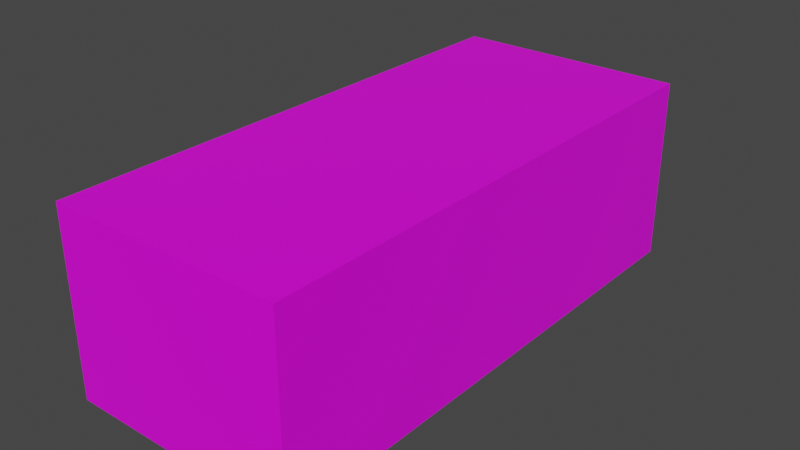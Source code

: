 # Source: Q7.blend  (saved by Blender 2.90.8; exported with 4.5.12 LTS)
import bpy
from mathutils import Matrix  # noqa: F401  (used for matrix-valued properties, if any)

bpy.ops.wm.read_factory_settings(use_empty=True)
scene = bpy.context.scene
scene.name = 'Scene'

# ---- collections
col_collection = bpy.data.collections.new('Collection'); scene.collection.children.link(col_collection)

# ---- images (referenced by path relative to the original .blend; pixels are not part of the script)
import os
ASSET_DIR = os.environ.get("B2B_ASSET_DIR", "")  # directory of the original .blend (textures are referenced by path, not embedded)
HERE = os.path.dirname(os.path.abspath(__file__))  # packed textures are extracted next to this script under _unpacked/

def load_image(name, relpath, width, height, colorspace="sRGB"):
    """Load a texture the original file referenced (path relative to the .blend, or extracted next to this script)."""
    p = next((c for c in (os.path.join(HERE, relpath), os.path.join(ASSET_DIR, relpath)) if relpath and os.path.exists(c)), "")
    if p:
        img = bpy.data.images.load(p, check_existing=True)
        img.name = name
    else:  # same state as the original file: an image datablock whose file is absent (Cycles renders it pink)
        img = bpy.data.images.new(name, width, height)
        img.source = "FILE"
        img.filepath = "//" + (relpath or name)
    img.colorspace_settings.name = colorspace
    return img
img_imphenziapalette01_png_001 = load_image('ImphenziaPalette01.png.001', 'ImphenziaPalette01.png', 1024, 1024, 'sRGB')

# ---- materials (node trees are filled in below, after node groups)
mat_material = bpy.data.materials.new('Material')
mat_material.alpha_threshold = 0.0
mat_material.use_transparent_shadow = False
mat_material.line_color = (0.0, 0.0, 0.0, 1.0)

# ---- material node trees
mat_material.use_nodes = True; mat_material.node_tree.nodes.clear()
_N = mat_material.node_tree.nodes; _L = mat_material.node_tree.links
n0 = _N.new('ShaderNodeOutputMaterial'); n0.name = 'Material Output'; n0.location = (300, 300)
n1 = _N.new('ShaderNodeBsdfPrincipled'); n1.name = 'Principled BSDF'; n1.location = (10, 300)
n1.distribution = 'GGX'
n1.subsurface_method = 'BURLEY'
n1.inputs[2].default_value = 0.4
n1.inputs[3].default_value = 1.45
n1.inputs[27].default_value = (0.0, 0.0, 0.0, 1.0)
n1.inputs[28].default_value = 1.0
n2 = _N.new('ShaderNodeTexImage'); n2.name = 'Image Texture'; n2.location = (-368, 220)
n2.image = img_imphenziapalette01_png_001
n2.interpolation = 'Closest'
_L.new(n1.outputs[0], n0.inputs[0])
_L.new(n2.outputs[0], n1.inputs[0])
n0.is_active_output = True

# ---- world
world_world = bpy.data.worlds.new('World'); scene.world = world_world
world_world.use_nodes = True; world_world.node_tree.nodes.clear()
_N = world_world.node_tree.nodes; _L = world_world.node_tree.links
n0 = _N.new('ShaderNodeOutputWorld'); n0.name = 'World Output'; n0.location = (300, 300)
n1 = _N.new('ShaderNodeBackground'); n1.name = 'Background'; n1.location = (10, 300)
n1.inputs[0].default_value = (0.05088, 0.05088, 0.05088, 1.0)
_L.new(n1.outputs[0], n0.inputs[0])
n0.is_active_output = True
world_world.color = (0.05088, 0.05088, 0.05088)
world_world.use_sun_shadow = False
world_world.sun_shadow_jitter_overblur = 0.0

# ---- meshes
me_cube = bpy.data.meshes.new('Cube')
me_cube.from_pydata([(0.7115, 1.605, 0.1516), (0.7115, 1.605, -1.0), (0.7115, -1.635, 0.1516), (0.7115, -1.635, -1.0), (-0.7115, 1.605, 0.1516), (-0.7115, 1.605, -1.0), (-0.7115, -1.635, 0.1516), (-0.7115, -1.635, -1.0)], [], [(0, 4, 6, 2), (3, 2, 6, 7), (7, 6, 4, 5), (5, 1, 3, 7), (1, 0, 2, 3), (5, 4, 0, 1)])
_uv = me_cube.uv_layers.new(name='UVMap')
_uv.uv.foreach_set('vector', [0.7108, 0.1931, 0.7108, 0.1931, 0.7108, 0.1931, 0.7108, 0.1931, 0.7108, 0.1931, 0.7108, 0.1931, 0.7108, 0.1931, 0.7108, 0.1931, 0.7108, 0.1931, 0.7108, 0.1931, 0.7108, 0.1931, 0.7108, 0.1931, 0.7108, 0.1931, 0.7108, 0.1931, 0.7108, 0.1931, 0.7108, 0.1931, 0.7108, 0.1931, 0.7108, 0.1931, 0.7108, 0.1931, 0.7108, 0.1931, 0.7108, 0.1931, 0.7108, 0.1931, 0.7108, 0.1931, 0.7108, 0.1931])
me_cube.materials.append(mat_material)
me_cube.use_remesh_preserve_volume = False
me_cube.use_remesh_preserve_attributes = False
me_cube.use_mirror_vertex_groups = False
me_cube.update()
me_vert_003 = bpy.data.meshes.new('Vert.003')
me_vert_003.from_pydata([(0.5986, 0.0, 0.0), (0.6132, 0.02698, 0.1484), (0.6132, 0.08093, 0.232), (0.6132, 0.1888, 0.321), (0.6132, 0.3129, 0.3534), (0.6132, 0.4343, 0.3561), (0.6132, 0.5503, 0.3158), (0.6132, 0.6535, 0.2381), (0.6132, 0.7295, 0.1047), (0.6132, 0.7359, 0.0005245), (0.6132, 0.6482, 0.0005245), (0.6132, 0.6145, 0.1129), (0.6132, 0.5606, 0.1804), (0.6132, 0.4999, 0.2253), (0.6132, 0.4392, 0.2501), (0.6132, 0.3223, 0.2568), (0.6132, 0.2391, 0.2321), (0.6132, 0.1739, 0.1826), (0.6132, 0.1155, 0.1084), (0.6132, 0.08625, 0.0005245), (0.6132, 0.6505, -0.09389), (0.6132, 1.437, -0.0804), (0.6132, 1.993, -0.0804), (0.6132, 1.433, 0.02975), (0.6132, 1.876, 0.06347), (0.6132, 1.903, 0.1691), (0.6132, 2.01, 0.305), (0.6132, 2.223, 0.3896), (0.6132, 2.358, 0.3821), (0.6132, 2.48, 0.3377), (0.6132, 2.577, 0.2725), (0.6132, 2.635, 0.1916), (0.6132, 1.995, 0.07471), (0.6132, 2.046, 0.1624), (0.6132, 2.1, 0.2186), (0.6132, 2.152, 0.2478), (0.6132, 2.238, 0.2748), (0.6132, 2.35, 0.2658), (0.6132, 2.42, 0.2388), (0.6132, 2.478, 0.1939), (0.6132, 2.532, 0.1152), (0.6132, 2.559, 0.04548), (0.6132, 2.555, -0.06242), (0.5862, 2.777, -0.03544), (0.6117, 0.084, -0.08715), (0.2651, -0.1251, -0.07591), (0.2464, -0.1835, -0.04668), (0.2386, -0.233, 0.002773), (0.6132, 0.7363, 0.3902), (0.6132, 0.7543, 0.4599), (0.6132, 1.428, 0.1421), (0.6132, 1.451, 0.4254), (0.6132, 1.464, 0.4861), (0.6132, 2.186, 0.4434), (0.6132, 2.163, 0.5131), (0.6132, 2.671, 0.4546), (0.6132, 2.822, 0.2141), (0.4468, 1.509, 0.7851), (0.442, 2.058, 0.7648), (0.442, 1.815, 0.7828), (0.5517, 0.8487, 0.5588), (0.5399, 0.9566, 0.633), (0.458, 1.159, 0.7319), (0.4487, 1.262, 0.7678), (0.4449, 1.384, 0.7813), (0.6132, 2.105, 0.3631), (0.6132, 0.7381, -0.09239), (0.6132, 0.737, -0.04593), (0.6132, 0.6494, -0.04668), (0.6132, 1.436, -0.0212), (0.6132, 1.994, 0.005772), (0.5633, 0.1087, 0.3527), (0.5726, 0.03567, 0.2665), (0.5107, -0.009292, 0.3471), (0.4727, -0.07111, 0.2909), (0.4899, -0.03365, 0.259), (0.4244, -0.08984, 0.3415), (0.3408, -0.1592, 0.3377), (0.3569, -0.1723, 0.2609), (0.4399, -0.1217, 0.2665), (0.5296, 0.07313, 0.3827), (0.5426, 0.2174, 0.3995), (0.5478, 0.3916, 0.4183), (0.5525, 0.5902, 0.4295), (0.6132, 0.7453, 0.425), (0.2713, -0.1929, 0.3433), (0.2682, -0.2004, 0.3077), (0.2932, -0.1105, 0.3939), (0.3213, 0.05253, 0.4314), (0.3416, 0.2455, 0.4651), (0.3614, 0.4366, 0.4895), (0.3805, 0.5924, 0.497), (0.5305, 0.6482, 0.4689), (0.5188, 0.6497, 0.497), (0.4588, 2.327, 0.7236), (0.4476, 2.256, 0.7367), (0.6132, 0.9333, 0.4665), (0.5517, 0.7844, 0.4914), (0.5121, 0.74, 0.5213), (0.4663, 2.378, 0.6843), (0.5185, 2.498, 0.5419), (0.6132, 2.496, 0.5232), (0.2976, 2.927, 0.2197), (0.2922, 2.899, 0.3003), (0.4303, 2.906, 0.3527), (0.2949, 2.931, 0.3752), (0.4298, 2.906, 0.4464), (0.4298, 2.904, 0.4689), (0.4917, 2.837, 0.5194), (0.448, 2.751, 0.5494), (0.4078, 2.608, 0.733), (0.6132, 2.718, 0.5202), (0.4221, 2.499, 0.7281), (0.3146, 2.585, 0.7824), (0.3867, 2.543, 0.7686), (0.3862, 2.457, 0.7948), (0.4099, 2.459, 0.7742), (0.3884, 2.344, 0.8135), (0.3862, 2.063, 0.8379), (0.3862, 2.258, 0.821), (0.3884, 1.822, 0.8473), (0.3929, 1.522, 0.8491), (0.3929, 1.385, 0.8398), (0.3929, 1.262, 0.8285), (0.4159, 1.099, 0.7787), (0.4491, 0.945, 0.7049), (0.4716, 0.8288, 0.6356), (0.4941, 0.7352, 0.5813), (0.5064, 2.873, 0.06572), (0.2949, 2.964, 0.07508), (0.2949, 2.955, 0.1875), (0.6132, 2.762, 0.1706), (0.6132, 2.736, 0.1425), (0.2949, 2.958, 0.1559), (0.6132, 2.601, 0.1332), (0.6132, 2.549, 0.2231), (0.6132, 2.474, 0.2886), (0.6132, 2.374, 0.3317), (0.6132, 2.241, 0.343), (0.6132, 2.138, 0.3224), (0.6132, 2.075, 0.283), (0.6132, 1.986, 0.1746), (0.6132, 1.935, 0.06909), (0.6132, 2.558, 0.1221), (0.6132, 2.512, 0.2045), (0.6132, 2.444, 0.2607), (0.6132, 2.362, 0.2963), (0.6132, 2.242, 0.3056), (0.6132, 2.146, 0.2832), (0.6132, 2.09, 0.2494), (0.6132, 2.018, 0.1788), (0.6132, 1.965, 0.0719), (0.6132, 0.7865, 0.0305), (0.6132, 1.431, 0.07079), (0.6132, 1.88, 0.07989), (0.6132, 0.1146, 0.2039), (0.6132, 0.06407, 0.1327), (0.6132, 0.02625, 0.0001596), (0.6132, 0.2083, 0.2788), (0.6132, 0.3151, 0.3125), (0.6132, 0.4369, 0.3088), (0.6132, 0.5174, 0.2844), (0.6132, 0.6111, 0.2226), (0.6132, 0.6785, 0.114), (0.6132, 0.7073, 0.0005245), (0.6132, 0.6778, 0.0005245), (0.6132, 0.6478, 0.1111), (0.6132, 0.5841, 0.201), (0.6132, 0.5111, 0.2534), (0.6132, 0.438, 0.2759), (0.6132, 0.3181, 0.2815), (0.6132, 0.2244, 0.2553), (0.6132, 0.1495, 0.1935), (0.6132, 0.09144, 0.1223), (0.6132, 0.05625, 0.0003421), (0.2682, -0.2416, 0.2894), (0.3104, -0.2584, 0.2422), (0.2932, -0.2603, 0.1673), (0.2667, -0.2584, 0.07733), (0.5679, -0.04796, 0.1484), (0.4716, -0.1574, 0.1446), (0.3478, -0.2166, 0.1259), (0.3525, -0.2166, 0.01161), (0.4415, -0.1972, 0.002347), (0.5867, -0.01986, 0.1015), (0.582, -0.02173, 0.02473), (0.6132, 0.08512, -0.04331), (0.5586, -0.03477, -0.03956), (0.5586, -0.02915, -0.01708), (0.3681, -0.1828, -0.01334), (0.404, -0.1509, -0.03956), (0.4139, 2.536, 0.7298), (0.6132, 2.75, 0.52), (0.5031, 0.8243, 0.5887), (0.4941, 0.9499, 0.6693), (0.4338, 1.137, 0.7592), (0.4226, 1.266, 0.7967), (0.4226, 1.381, 0.8135), (0.4226, 1.521, 0.821), (0.4158, 1.815, 0.8154), (0.4158, 2.057, 0.8023), (0.4158, 2.256, 0.7854), (0.4158, 2.34, 0.778), (0.5007, 0.6559, 0.5391), (0.3127, -0.2166, 0.04533), (0.6132, 2.735, 0.3535), (0.4426, 2.888, 0.4449), (0.524, 2.839, 0.4497), (0.524, 2.839, 0.3531), (0.4738, 2.933, 0.2169), (0.4724, 2.917, 0.1902), (0.4724, 2.905, 0.1492), (0.4541, 2.919, 0.0704), (0.1916, 2.621, 0.7982), (0.003806, 2.637, 0.8059), (-0.6056, 0.6535, 0.2381), (-0.6056, 0.5636, 0.3111), (-0.6056, 0.4343, 0.3561), (-0.6056, 0.3129, 0.3534), (-0.6056, 0.1888, 0.321), (0.003806, 2.468, 0.856), (0.211, 2.462, 0.8382), (0.3476, 2.78, 0.5494), (0.2117, 2.797, 0.5494), (0.003806, 2.806, 0.5494), (-0.6056, 0.08093, 0.232), (-0.6056, 0.02698, 0.1484), (-0.5909, 0.0, 0.0), (-0.6056, 0.7295, 0.1047), (-0.6056, 0.7359, 0.0005245), (-0.6056, 0.6482, 0.0005245), (-0.6056, 0.6145, 0.1129), (-0.6056, 0.5606, 0.1804), (-0.6056, 0.4999, 0.2253), (-0.6056, 0.4392, 0.2501), (-0.6056, 0.3223, 0.2568), (-0.6056, 0.2391, 0.2321), (-0.6056, 0.1739, 0.1826), (-0.6056, 0.1155, 0.1084), (-0.6056, 0.08625, 0.0005245), (-0.6056, 0.6505, -0.09389), (-0.6056, 1.437, -0.0804), (-0.6056, 1.993, -0.0804), (-0.6056, 1.433, 0.02975), (-0.6056, 1.876, 0.06347), (-0.6056, 1.903, 0.1691), (-0.6056, 1.979, 0.2815), (-0.6056, 2.186, 0.3917), (-0.6056, 2.292, 0.3962), (-0.6056, 2.44, 0.3647), (-0.6056, 2.577, 0.2725), (-0.6056, 2.635, 0.1916), (-0.6056, 1.995, 0.07471), (-0.6056, 2.046, 0.1624), (-0.6056, 2.1, 0.2186), (-0.6056, 2.152, 0.2478), (-0.6056, 2.238, 0.2748), (-0.6056, 2.35, 0.2658), (-0.6056, 2.42, 0.2388), (-0.6056, 2.478, 0.1939), (-0.6056, 2.532, 0.1152), (-0.6056, 2.559, 0.04548), (-0.6056, 2.555, -0.06242), (-0.5786, 2.777, -0.03544), (-0.604, 0.084, -0.08715), (-0.2575, -0.1251, -0.07591), (-0.2387, -0.1835, -0.04668), (-0.2309, -0.233, 0.002773), (-0.6056, 0.7363, 0.3902), (-0.6056, 0.7543, 0.4599), (-0.6056, 1.428, 0.1421), (-0.6056, 1.451, 0.4254), (-0.6056, 1.464, 0.4861), (-0.6056, 2.186, 0.4434), (-0.6056, 2.163, 0.5131), (-0.6056, 2.671, 0.4546), (-0.6056, 2.822, 0.2141), (-0.4392, 1.509, 0.7851), (-0.4343, 2.058, 0.7648), (-0.4343, 1.815, 0.7828), (-0.5441, 0.8487, 0.5588), (-0.5323, 0.9566, 0.633), (-0.4504, 1.159, 0.7319), (-0.4411, 1.262, 0.7678), (-0.4373, 1.384, 0.7813), (-0.6056, 2.071, 0.3512), (-0.6056, 0.7381, -0.09239), (-0.6056, 0.737, -0.04593), (-0.6056, 0.6494, -0.04668), (-0.6056, 1.436, -0.0212), (-0.6056, 1.994, 0.005772), (-0.5557, 0.1087, 0.3527), (-0.565, 0.03567, 0.2665), (-0.5031, -0.009292, 0.3471), (-0.4651, -0.07111, 0.2909), (-0.4823, -0.03365, 0.259), (-0.4168, -0.08984, 0.3415), (-0.3331, -0.1592, 0.3377), (-0.3493, -0.1723, 0.2609), (-0.4323, -0.1217, 0.2665), (-0.522, 0.07313, 0.3827), (-0.535, 0.2174, 0.3995), (-0.5402, 0.3916, 0.4183), (-0.5449, 0.5902, 0.4295), (-0.6056, 0.7453, 0.425), (-0.2637, -0.1929, 0.3433), (-0.2606, -0.2004, 0.3077), (-0.2856, -0.1105, 0.3939), (-0.3137, 0.05253, 0.4314), (-0.334, 0.2455, 0.4651), (-0.3538, 0.4366, 0.4895), (-0.3729, 0.5924, 0.497), (-0.5229, 0.6482, 0.4689), (-0.5112, 0.6497, 0.497), (-0.4512, 2.327, 0.7236), (-0.44, 2.256, 0.7367), (-0.6056, 0.9333, 0.4665), (-0.5441, 0.7844, 0.4914), (-0.5044, 0.74, 0.5213), (-0.4587, 2.378, 0.6843), (-0.5109, 2.498, 0.5419), (-0.6056, 2.496, 0.5232), (-0.29, 2.927, 0.2197), (-0.2846, 2.899, 0.3003), (-0.4226, 2.906, 0.3527), (-0.2873, 2.931, 0.3752), (-0.4222, 2.906, 0.4464), (-0.4222, 2.904, 0.4689), (-0.4841, 2.837, 0.5194), (-0.4404, 2.751, 0.5494), (-0.4002, 2.608, 0.733), (-0.6056, 2.718, 0.5202), (-0.4145, 2.499, 0.7281), (-0.307, 2.585, 0.7824), (-0.3791, 2.543, 0.7686), (-0.3786, 2.457, 0.7948), (-0.4023, 2.459, 0.7742), (-0.3808, 2.344, 0.8135), (-0.3786, 2.063, 0.8379), (-0.3786, 2.258, 0.821), (-0.3808, 1.822, 0.8473), (-0.3853, 1.522, 0.8491), (-0.3853, 1.385, 0.8398), (-0.3853, 1.262, 0.8285), (-0.4083, 1.099, 0.7787), (-0.4415, 0.945, 0.7049), (-0.464, 0.8288, 0.6356), (-0.4865, 0.7352, 0.5813), (-0.4896, 2.873, 0.06572), (-0.2873, 2.964, 0.07508), (-0.2873, 2.955, 0.1875), (-0.6056, 2.762, 0.1706), (-0.6056, 2.736, 0.1425), (-0.2873, 2.958, 0.1559), (-0.6056, 2.601, 0.1332), (-0.6056, 2.549, 0.2231), (-0.6056, 2.474, 0.2886), (-0.6056, 2.374, 0.3317), (-0.6056, 2.241, 0.343), (-0.6056, 2.138, 0.3224), (-0.6056, 2.075, 0.283), (-0.6056, 2.003, 0.21), (-0.6056, 1.935, 0.06909), (-0.6056, 2.558, 0.1221), (-0.6056, 2.512, 0.2045), (-0.6056, 2.444, 0.2607), (-0.6056, 2.362, 0.2963), (-0.6056, 2.242, 0.3056), (-0.6056, 2.146, 0.2832), (-0.6056, 2.09, 0.2494), (-0.6056, 2.025, 0.1914), (-0.6056, 1.965, 0.0719), (-0.6056, 0.7865, 0.0305), (-0.6056, 1.431, 0.07079), (-0.6056, 1.88, 0.07989), (-0.6056, 0.1146, 0.2039), (-0.6056, 0.06407, 0.1327), (-0.6056, 0.02625, 0.0001597), (-0.6056, 0.2083, 0.2788), (-0.6056, 0.3151, 0.3125), (-0.6056, 0.4369, 0.3088), (-0.6056, 0.5174, 0.2844), (-0.6056, 0.6111, 0.2226), (-0.6056, 0.6785, 0.114), (-0.6056, 0.7073, 0.0005245), (-0.6056, 0.6778, 0.0005245), (-0.6056, 0.6478, 0.1111), (-0.6056, 0.5841, 0.201), (-0.6056, 0.5111, 0.2534), (-0.6056, 0.438, 0.2759), (-0.6056, 0.3181, 0.2815), (-0.6056, 0.2244, 0.2553), (-0.6056, 0.1495, 0.1935), (-0.6056, 0.09144, 0.1223), (-0.6056, 0.05625, 0.0003421), (-0.2606, -0.2416, 0.2894), (-0.3028, -0.2584, 0.2422), (-0.2856, -0.2603, 0.1673), (-0.259, -0.2584, 0.07733), (-0.5603, -0.04796, 0.1484), (-0.464, -0.1574, 0.1446), (-0.3402, -0.2166, 0.1259), (-0.3449, -0.2166, 0.01161), (-0.4339, -0.1972, 0.002347), (-0.5791, -0.01986, 0.1015), (-0.5744, -0.02173, 0.02473), (-0.6056, 0.08512, -0.04331), (-0.551, -0.03477, -0.03956), (-0.551, -0.02915, -0.01708), (-0.3605, -0.1828, -0.01334), (-0.3964, -0.1509, -0.03956), (-0.4063, 2.536, 0.7298), (-0.6056, 2.75, 0.52), (-0.4955, 0.8243, 0.5887), (-0.4865, 0.9499, 0.6693), (-0.4262, 1.137, 0.7592), (-0.415, 1.266, 0.7967), (-0.415, 1.381, 0.8135), (-0.415, 1.521, 0.821), (-0.4082, 1.815, 0.8154), (-0.4082, 2.057, 0.8023), (-0.4082, 2.256, 0.7854), (-0.4082, 2.34, 0.778), (-0.493, 0.6559, 0.5391), (-0.3051, -0.2166, 0.04533), (-0.6056, 2.735, 0.3535), (-0.4349, 2.888, 0.4449), (-0.5163, 2.839, 0.4497), (-0.5163, 2.839, 0.3531), (-0.4662, 2.933, 0.2169), (-0.4648, 2.917, 0.1902), (-0.4648, 2.905, 0.1492), (-0.4464, 2.919, 0.0704), (-0.1839, 2.621, 0.7982), (-0.2034, 2.462, 0.8382), (-0.34, 2.78, 0.5494), (-0.2041, 2.797, 0.5494), (0.246, 2.955, 0.1875), (0.246, 2.958, 0.1559), (-0.2273, 2.955, 0.1875), (-0.2273, 2.958, 0.1559), (-0.5352, 2.84, 0.1804), (0.5428, 2.84, 0.1804), (0.581, 2.821, 0.1484), (-0.5594, 2.821, 0.151), (0.003806, 1.099, 0.8471), (0.003806, 1.262, 0.8969), (0.003806, 1.385, 0.9082), (0.003806, 1.522, 0.9175), (0.003806, 1.822, 0.9156), (0.003806, 2.063, 0.9063), (0.003806, 2.258, 0.8894), (0.003806, 2.344, 0.8819), (-0.1885, 2.344, 0.8727), (-0.1874, 2.258, 0.8802), (-0.1874, 2.063, 0.8971), (-0.1885, 1.822, 0.9065), (-0.1907, 1.522, 0.9083), (-0.1907, 1.385, 0.899), (-0.1907, 1.262, 0.8877), (-0.2022, 1.099, 0.8379), (0.2099, 1.099, 0.8379), (0.1984, 1.262, 0.8877), (0.1984, 1.385, 0.899), (0.1984, 1.522, 0.9083), (0.1961, 1.822, 0.9065), (0.195, 2.063, 0.8971), (0.195, 2.258, 0.8802), (0.1961, 2.344, 0.8727), (0.003806, 0.5358, 0.497), (-0.1845, 0.5506, 0.497), (0.1922, 0.5506, 0.497), (0.003806, 0.4366, 0.5194), (0.003806, 0.2455, 0.495), (0.003806, 0.05253, 0.4613), (0.1826, 0.4366, 0.5065), (0.1727, 0.2455, 0.4822), (0.1625, 0.05253, 0.4485), (-0.175, 0.4366, 0.5065), (-0.1651, 0.2455, 0.4822), (-0.1549, 0.05253, 0.4485), (0.003806, -0.1105, 0.4043), (0.1485, -0.1105, 0.3939), (-0.1409, -0.1105, 0.3939), (0.003806, -0.1929, 0.3486), (0.1376, -0.1929, 0.3505), (-0.13, -0.1929, 0.3505), (0.6132, 2.761, 0.2067), (0.5915, 2.716, 0.0556), (0.5653, 2.794, 0.06066), (0.6092, 2.588, 0.04734), (0.6032, 2.631, 0.05015), (0.4172, 2.922, 0.1513), (0.6081, 2.597, -0.05729), (0.603, 2.639, -0.05223), (0.5946, 2.708, -0.04384), (0.6132, 1.963, 0.004265), (0.6132, 1.935, 0.002926), (0.6132, 1.871, -0.0001552), (0.6001, 0.5719, 0.3804), (0.5893, 0.4353, 0.3722), (0.5798, 0.3163, 0.3651), (0.5906, -0.01049, 0.1484)], [(186, 44), (44, 45), (45, 46), (46, 47), (183, 47), (84, 49), (51, 52), (53, 54), (52, 54), (52, 57), (54, 58), (58, 59), (57, 59), (97, 60), (60, 61), (61, 62), (62, 63), (63, 64), (57, 64), (71, 73), (73, 74), (74, 75), (72, 75), (73, 76), (76, 77), (181, 204), (78, 79), (74, 79), (73, 80), (80, 81), (81, 82), (82, 83), (48, 84), (83, 84), (77, 85), (85, 86), (85, 87), (87, 88), (88, 89), (89, 90), (90, 91), (83, 92), (92, 93), (91, 93), (61, 96), (96, 52), (49, 96), (97, 98), (49, 97), (93, 98), (58, 95), (95, 94), (94, 99), (99, 100), (100, 101), (54, 101), (209, 102), (102, 103), (103, 104), (104, 105), (105, 106), (106, 107), (107, 108), (108, 109), (109, 110), (55, 111), (111, 112), (192, 111), (191, 112), (109, 222), (113, 114), (114, 115), (115, 116), (112, 116), (115, 117), (119, 118), (117, 119), (118, 120), (120, 121), (121, 122), (122, 123), (123, 124), (124, 125), (125, 126), (126, 127), (203, 127), (133, 130), (102, 130), (86, 175), (175, 176), (176, 177), (177, 178), (47, 178), (502, 179), (179, 180), (180, 181), (204, 182), (182, 183), (179, 184), (19, 186), (186, 187), (110, 191), (108, 192), (191, 192), (98, 193), (193, 194), (194, 195), (195, 196), (196, 197), (197, 198), (198, 199), (199, 200), (200, 201), (201, 202), (116, 202), (91, 203), (78, 85), (208, 205), (104, 206), (207, 206), (55, 207), (104, 208), (56, 209), (130, 210), (113, 213), (213, 214), (230, 231), (385, 230), (228, 229), (216, 215), (218, 217), (219, 218), (220, 221), (115, 221), (222, 223), (223, 224), (225, 219), (226, 225), (215, 228), (227, 226), (217, 216), (231, 232), (232, 233), (233, 234), (234, 235), (235, 236), (236, 237), (237, 238), (238, 239), (394, 239), (288, 240), (286, 241), (241, 242), (229, 243), (243, 244), (374, 245), (246, 285), (245, 246), (247, 248), (248, 249), (250, 251), (371, 252), (252, 253), (253, 254), (254, 255), (255, 256), (256, 257), (257, 258), (258, 259), (259, 260), (260, 261), (261, 262), (262, 263), (406, 264), (264, 265), (265, 266), (266, 267), (403, 267), (228, 268), (304, 269), (373, 270), (270, 271), (271, 272), (247, 273), (273, 274), (272, 274), (271, 273), (273, 275), (425, 276), (251, 276), (272, 277), (274, 278), (278, 279), (277, 279), (317, 280), (280, 281), (281, 282), (282, 283), (283, 284), (277, 284), (268, 271), (228, 270), (249, 250), (247, 285), (245, 270), (240, 286), (287, 286), (229, 287), (230, 288), (287, 288), (287, 289), (289, 290), (252, 290), (242, 290), (243, 289), (241, 289), (268, 291), (291, 292), (225, 292), (291, 293), (293, 294), (294, 295), (292, 295), (293, 296), (296, 297), (401, 424), (298, 299), (294, 299), (293, 300), (300, 301), (301, 302), (302, 303), (268, 304), (303, 304), (297, 305), (305, 306), (305, 307), (307, 308), (308, 309), (309, 310), (310, 311), (303, 312), (312, 313), (311, 313), (281, 316), (316, 272), (269, 316), (317, 318), (269, 317), (313, 318), (278, 315), (315, 314), (314, 319), (319, 320), (320, 321), (274, 321), (429, 322), (322, 323), (323, 324), (324, 325), (325, 326), (326, 327), (327, 328), (328, 329), (329, 330), (275, 331), (331, 332), (412, 331), (411, 332), (329, 435), (333, 334), (334, 335), (335, 336), (332, 336), (335, 337), (339, 338), (337, 339), (338, 340), (340, 341), (341, 342), (342, 343), (343, 344), (344, 345), (345, 346), (346, 347), (423, 347), (263, 348), (432, 349), (353, 350), (322, 350), (441, 351), (351, 352), (349, 353), (431, 353), (352, 354), (354, 355), (355, 356), (356, 357), (357, 358), (358, 359), (359, 360), (360, 361), (244, 362), (361, 362), (363, 354), (260, 363), (363, 364), (364, 365), (365, 366), (366, 367), (367, 368), (368, 369), (369, 370), (362, 371), (370, 371), (229, 372), (243, 373), (372, 373), (244, 374), (373, 374), (362, 374), (225, 375), (375, 376), (227, 377), (376, 377), (375, 378), (378, 379), (379, 380), (380, 381), (381, 382), (382, 383), (229, 384), (383, 384), (384, 385), (385, 386), (386, 387), (387, 388), (388, 389), (389, 390), (390, 391), (391, 392), (392, 393), (377, 394), (393, 394), (306, 395), (395, 396), (396, 397), (397, 398), (267, 398), (226, 399), (399, 400), (400, 401), (424, 402), (227, 403), (402, 403), (399, 404), (404, 405), (403, 405), (239, 406), (406, 407), (407, 408), (408, 409), (409, 410), (407, 410), (261, 348), (330, 411), (328, 412), (411, 412), (318, 413), (413, 414), (414, 415), (415, 416), (416, 417), (417, 418), (418, 419), (419, 420), (420, 421), (421, 422), (336, 422), (311, 423), (298, 305), (275, 425), (428, 425), (324, 426), (427, 426), (275, 427), (324, 428), (276, 429), (350, 430), (444, 431), (348, 432), (333, 433), (335, 434), (435, 436), (433, 214), (436, 224), (105, 325), (103, 323), (102, 322), (439, 350), (440, 353), (129, 349), (130, 437), (133, 438), (437, 438), (437, 439), (438, 440), (439, 440), (430, 441), (210, 442), (352, 444), (441, 444), (453, 337), (454, 339), (455, 338), (456, 340), (457, 341), (458, 342), (459, 343), (460, 344), (461, 445), (462, 446), (463, 447), (464, 448), (465, 449), (466, 450), (467, 451), (468, 452), (452, 453), (451, 454), (450, 455), (449, 456), (448, 457), (447, 458), (446, 459), (445, 460), (124, 461), (123, 462), (122, 463), (121, 464), (120, 465), (118, 466), (119, 467), (117, 468), (470, 311), (478, 310), (479, 309), (480, 308), (483, 307), (486, 305), (86, 306), (175, 395), (176, 396), (177, 397), (178, 398), (47, 267), (46, 266), (45, 265), (471, 469), (469, 470), (91, 471), (475, 472), (476, 473), (477, 474), (90, 475), (89, 476), (88, 477), (472, 478), (473, 479), (474, 480), (482, 481), (87, 482), (481, 483), (485, 484), (85, 485), (484, 486), (220, 434), (110, 114), (330, 334)], [(153, 152, 9, 23), (8, 9, 152, 153, 50), (48, 8, 50, 51), (25, 50, 153, 154), (24, 154, 153, 23), (65, 27, 53, 51, 50, 25, 26), (28, 29, 30, 31, 487, 56, 205, 55, 53, 27), (142, 154, 24), (154, 142, 141, 25), (25, 141, 140, 26), (26, 140, 139, 65), (65, 139, 138, 27), (27, 138, 137, 28), (28, 137, 136, 29), (29, 136, 135, 30), (30, 135, 134, 31), (132, 131, 487, 31, 134), (487, 131, 442, 56), (442, 131, 132, 443), (41, 490, 143, 40), (134, 143, 490, 491), (132, 134, 491, 488), (443, 132, 488, 489), (128, 211, 443, 489), (212, 492, 211, 128), (129, 133, 492, 212), (128, 489, 43), (42, 493, 490, 41), (491, 490, 493, 494), (488, 491, 494, 495), (43, 489, 488, 495), (142, 151, 150, 141), (141, 150, 149, 140), (140, 149, 148, 139), (139, 148, 147, 138), (138, 147, 146, 137), (137, 146, 145, 136), (136, 145, 144, 135), (135, 144, 143, 134), (39, 40, 143, 144), (38, 39, 144, 145), (37, 38, 145, 146), (36, 37, 146, 147), (35, 36, 147, 148), (34, 35, 148, 149), (33, 34, 149, 150), (151, 32, 33, 150), (23, 69, 498, 497, 496, 70, 32, 151, 142, 24), (22, 70, 496, 497, 498, 69, 21), (23, 9, 67, 69), (21, 69, 67, 66), (68, 20, 66, 67), (10, 68, 67, 9, 164, 165), (9, 8, 163, 164), (8, 7, 162, 163), (7, 6, 161, 162), (6, 5, 160, 161), (5, 4, 159, 160), (4, 3, 158, 159), (3, 2, 155, 158), (1, 156, 155, 2), (0, 157, 156, 1), (157, 174, 173, 156), (156, 173, 172, 155), (155, 172, 171, 158), (158, 171, 170, 159), (159, 170, 169, 160), (160, 169, 168, 161), (161, 168, 167, 162), (162, 167, 166, 163), (163, 166, 165, 164), (165, 166, 11, 10), (12, 11, 166, 167), (13, 12, 167, 168), (14, 13, 168, 169), (15, 14, 169, 170), (16, 15, 170, 171), (17, 16, 171, 172), (18, 17, 172, 173), (19, 18, 173, 174), (8, 48, 7), (6, 7, 48, 499), (5, 6, 499, 500), (4, 5, 500, 501), (3, 4, 501, 71), (2, 3, 71, 72), (1, 2, 72, 502), (1, 502, 184, 185, 0), (183, 0, 185), (188, 187, 190, 189)])
me_vert_003.use_remesh_fix_poles = True
me_vert_003.use_remesh_preserve_attributes = False
me_vert_003.use_mirror_vertex_groups = False
me_vert_003.update()

# ---- objects
ob_placeholder = bpy.data.objects.new('Placeholder', me_cube)
ob_side = bpy.data.objects.new('Side', None)
ob_back = bpy.data.objects.new('Back', None)
ob_top = bpy.data.objects.new('Top', None)
ob_front = bpy.data.objects.new('Front', None)
ob_vert_003 = bpy.data.objects.new('Vert.003', me_vert_003)

# ---- transforms, parenting, visibility, modifiers, constraints
ob_placeholder.location = (0.0, 0.0, 1.0)
ob_placeholder.scale = (1.0, 1.0, 0.9703)
ob_placeholder.lock_rotations_4d = False
ob_placeholder.empty_display_type = 'ARROWS'
ob_placeholder.lineart.crease_threshold = 0.0
ob_side.location = (-9.356e-17, 0.807, -0.4213)
ob_side.rotation_euler = (1.571, -4.371e-08, 1.571)
ob_side.empty_display_type = 'IMAGE'
ob_side.empty_display_size = 5.0
ob_side.show_empty_image_only_axis_aligned = True
ob_side.use_empty_image_alpha = True
ob_side.color = (1.0, 1.0, 1.0, 0.2)
ob_side.lineart.crease_threshold = 0.0
ob_back.location = (1.674, 0.807, 1.135)
ob_back.rotation_euler = (1.571, -4.371e-08, 3.142)
ob_back.empty_display_type = 'IMAGE'
ob_back.empty_display_size = 5.0
ob_back.empty_image_depth = 'FRONT'
ob_back.show_empty_image_only_axis_aligned = True
ob_back.use_empty_image_alpha = True
ob_back.empty_image_side = 'FRONT'
ob_back.color = (1.0, 1.0, 1.0, 0.2)
ob_back.lineart.crease_threshold = 0.0
ob_top.location = (0.662, 0.7783, -0.4213)
ob_top.rotation_euler = (3.142, -3.258e-07, 1.571)
ob_top.empty_display_type = 'IMAGE'
ob_top.empty_display_size = 5.0
ob_top.show_empty_image_only_axis_aligned = True
ob_top.use_empty_image_alpha = True
ob_top.color = (1.0, 1.0, 1.0, 0.2)
ob_top.lineart.crease_threshold = 0.0
ob_front.location = (1.674, 0.807, -0.4147)
ob_front.rotation_euler = (1.571, -4.371e-08, 3.142)
ob_front.empty_display_type = 'IMAGE'
ob_front.empty_display_size = 5.0
ob_front.empty_image_depth = 'BACK'
ob_front.show_empty_image_only_axis_aligned = True
ob_front.use_empty_image_alpha = True
ob_front.empty_image_side = 'BACK'
ob_front.color = (1.0, 1.0, 1.0, 0.2)
ob_front.lineart.crease_threshold = 0.0
ob_vert_003.location = (6.469e-17, -1.362, 0.2913)
ob_vert_003.lineart.crease_threshold = 0.0

# ---- collection membership
col_collection.objects.link(ob_placeholder)
col_collection.objects.link(ob_side)
col_collection.objects.link(ob_back)
col_collection.objects.link(ob_top)
col_collection.objects.link(ob_front)
col_collection.objects.link(ob_vert_003)

# ---- scene / render settings (as saved in the file)
scene.frame_start = 1; scene.frame_end = 250; scene.frame_set(1)
scene.render.engine = 'BLENDER_EEVEE_NEXT'
scene.cycles.use_denoising = False
scene.cycles.samples = 128
scene.cycles.sampling_pattern = 'TABULATED_SOBOL'
scene.cycles.use_adaptive_sampling = False
scene.cycles.use_light_tree = False
scene.view_settings.view_transform = 'Filmic'
bpy.context.view_layer.update()

# ---- added for rendering (the .blend has no active camera and no usable light): camera, sun
cam_auto = bpy.data.cameras.new('AutoCamera')
cam_auto.lens = 50.0
cam_auto.sensor_width = 36.0
cam_auto.clip_end = 1000.0
ob_auto_camera = bpy.data.objects.new('AutoCamera', cam_auto)
scene.collection.objects.link(ob_auto_camera)
ob_auto_camera.location = (3.45098, -4.15605, 3.38004)
ob_auto_camera.rotation_euler = (1.09748, -7.21219e-08, 0.694738)
scene.camera = ob_auto_camera
light_auto_sun = bpy.data.lights.new('AutoSun', 'SUN')
light_auto_sun.energy = 3.0
light_auto_sun.angle = 0.0523599
ob_auto_sun = bpy.data.objects.new('AutoSun', light_auto_sun)
scene.collection.objects.link(ob_auto_sun)
ob_auto_sun.rotation_euler = (0.872665, 0.174533, 0.523599)
bpy.context.view_layer.update()
